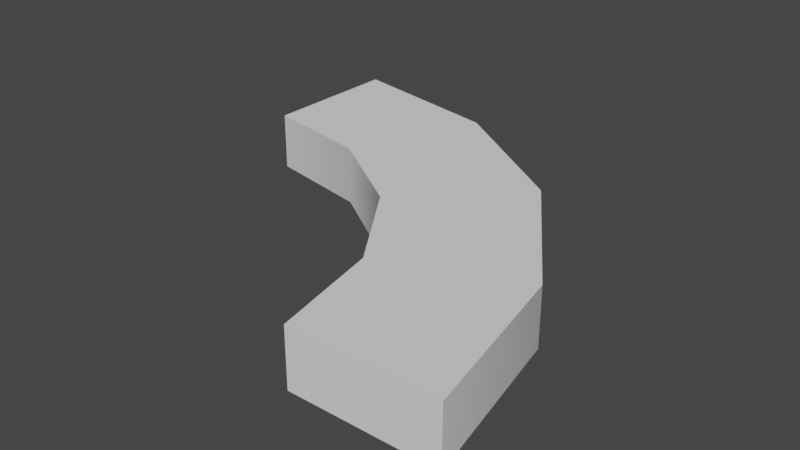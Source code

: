 # Source: tile-corner-round.blend  (saved by Blender 2.90.8; exported with 4.5.12 LTS)
import bpy
from mathutils import Matrix  # noqa: F401  (used for matrix-valued properties, if any)

bpy.ops.wm.read_factory_settings(use_empty=True)
scene = bpy.context.scene
scene.name = 'Scene'

# ---- collections
col_collection = bpy.data.collections.new('Collection'); scene.collection.children.link(col_collection)

# ---- world
world_world = bpy.data.worlds.new('World'); scene.world = world_world
world_world.use_nodes = True; world_world.node_tree.nodes.clear()
_N = world_world.node_tree.nodes; _L = world_world.node_tree.links
n0 = _N.new('ShaderNodeOutputWorld'); n0.name = 'World Output'; n0.location = (300, 300)
n1 = _N.new('ShaderNodeBackground'); n1.name = 'Background'; n1.location = (10, 300)
n1.inputs[0].default_value = (0.05088, 0.05088, 0.05088, 1.0)
_L.new(n1.outputs[0], n0.inputs[0])
n0.is_active_output = True
world_world.color = (0.05088, 0.05088, 0.05088)
world_world.use_sun_shadow = False
world_world.sun_shadow_jitter_overblur = 0.0

# ---- meshes
me_tile_corner_round_3x1 = bpy.data.meshes.new('tile-corner-round_3x1')
me_tile_corner_round_3x1.from_pydata([(-0.1875, -0.1875, 0.0), (0.1019, 0.243, 0.0), (0.1875, -0.1875, 0.0), (-0.2446, 0.09951, 0.0), (-0.142, 0.608, 0.0), (-0.4072, 0.3428, 0.0), (-0.9375, 0.5625, 0.0), (-0.507, 0.8519, 0.0), (-0.9375, 0.9375, 0.0), (-0.6505, 0.5054, 0.0), (-0.6505, 0.5054, 0.15), (-0.9375, 0.9375, 0.15), (-0.507, 0.8519, 0.15), (-0.9375, 0.5625, 0.15), (-0.4072, 0.3428, 0.15), (-0.142, 0.608, 0.15), (-0.2446, 0.09951, 0.15), (0.1875, -0.1875, 0.15), (0.1019, 0.243, 0.15), (-0.1875, -0.1875, 0.15)], [], [(0, 3, 1, 2), (3, 5, 4, 1), (6, 8, 7, 9), (9, 7, 4, 5), (5, 14, 10, 9), (10, 14, 15, 12), (0, 19, 16, 3), (19, 17, 18, 16), (1, 18, 17, 2), (6, 13, 11, 8), (16, 18, 15, 14), (3, 16, 14, 5), (2, 17, 19, 0), (7, 12, 15, 4), (9, 10, 13, 6), (4, 15, 18, 1), (8, 11, 12, 7), (13, 10, 12, 11)])
me_tile_corner_round_3x1.polygons.foreach_set('use_smooth', [True] * 18)
_uv = me_tile_corner_round_3x1.uv_layers.new(name='UVMap')
_uv.uv.foreach_set('vector', [0.375, 1.0, 0.375, 1.0, 0.375, 0.75, 0.375, 0.75, 0.375, 1.0, 0.375, 1.0, 0.375, 0.75, 0.375, 0.75, 0.375, 1.0, 0.375, 0.75, 0.375, 0.75, 0.375, 1.0, 0.375, 1.0, 0.375, 0.75, 0.375, 0.75, 0.375, 1.0, 0.375, 1.0, 0.375, 1.0, 0.375, 1.0, 0.375, 1.0, 0.375, 1.0, 0.375, 1.0, 0.375, 0.75, 0.375, 0.75, 0.375, 1.0, 0.375, 1.0, 0.375, 1.0, 0.375, 1.0, 0.375, 1.0, 0.375, 0.75, 0.375, 0.75, 0.375, 1.0, 0.375, 0.75, 0.375, 0.75, 0.375, 0.75, 0.375, 0.75, 0.375, 1.0, 0.375, 1.0, 0.375, 0.75, 0.375, 0.75, 0.375, 1.0, 0.375, 0.75, 0.375, 0.75, 0.375, 1.0, 0.375, 1.0, 0.375, 1.0, 0.375, 1.0, 0.375, 1.0, 0.375, 0.75, 0.375, 0.75, 0.375, 1.0, 0.375, 1.0, 0.375, 0.75, 0.375, 0.75, 0.375, 0.75, 0.375, 0.75, 0.375, 1.0, 0.375, 1.0, 0.375, 1.0, 0.375, 1.0, 0.375, 0.75, 0.375, 0.75, 0.375, 0.75, 0.375, 0.75, 0.375, 0.75, 0.375, 0.75, 0.375, 0.75, 0.375, 0.75, 0.375, 1.0, 0.375, 1.0, 0.375, 0.75, 0.375, 0.75])
me_tile_corner_round_3x1.use_remesh_fix_poles = True
me_tile_corner_round_3x1.use_remesh_preserve_attributes = False
me_tile_corner_round_3x1.use_mirror_vertex_groups = False
me_tile_corner_round_3x1.update()

# ---- objects
ob_tile_corner_round_3x1 = bpy.data.objects.new('tile-corner-round_3x1', me_tile_corner_round_3x1)

# ---- transforms, parenting, visibility, modifiers, constraints
ob_tile_corner_round_3x1.location = (0.0, 0.0, 0.0)
ob_tile_corner_round_3x1.lineart.crease_threshold = 0.0
_m = ob_tile_corner_round_3x1.modifiers.new('EdgeSplit', 'EDGE_SPLIT')
_m.split_angle = 1.047

# ---- collection membership
col_collection.objects.link(ob_tile_corner_round_3x1)

# ---- scene / render settings (as saved in the file)
scene.frame_start = 1; scene.frame_end = 250; scene.frame_set(1)
scene.render.engine = 'BLENDER_EEVEE_NEXT'
scene.cycles.use_denoising = False
scene.cycles.samples = 128
scene.cycles.sampling_pattern = 'TABULATED_SOBOL'
scene.cycles.use_adaptive_sampling = False
scene.cycles.use_light_tree = False
scene.view_settings.view_transform = 'Filmic'
bpy.context.view_layer.update()

# ---- added for rendering (the .blend has no active camera and no usable light): camera, sun
cam_auto = bpy.data.cameras.new('AutoCamera')
cam_auto.lens = 50.0
cam_auto.sensor_width = 36.0
cam_auto.clip_end = 1000.0
ob_auto_camera = bpy.data.objects.new('AutoCamera', cam_auto)
scene.collection.objects.link(ob_auto_camera)
ob_auto_camera.location = (1.10355, -1.39926, 1.25784)
ob_auto_camera.rotation_euler = (1.09748, -7.21219e-08, 0.694738)
scene.camera = ob_auto_camera
light_auto_sun = bpy.data.lights.new('AutoSun', 'SUN')
light_auto_sun.energy = 3.0
light_auto_sun.angle = 0.0523599
ob_auto_sun = bpy.data.objects.new('AutoSun', light_auto_sun)
scene.collection.objects.link(ob_auto_sun)
ob_auto_sun.rotation_euler = (0.872665, 0.174533, 0.523599)
bpy.context.view_layer.update()
